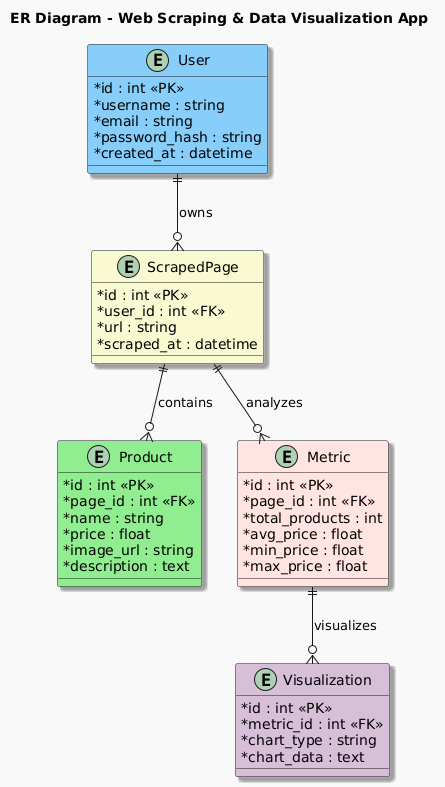

The diagram above was rendered by PlantUML. Its source (embedded in the PNG):
@startuml
title ER Diagram - Web Scraping & Data Visualization App 
skinparam backgroundColor #f9f9f9
skinparam classAttributeIconSize 0
skinparam entity {
  BackgroundColor #ffffff
  BorderColor #2d2d2d
  FontColor #2d2d2d
  FontSize 14
}
skinparam shadowing true

' User entity
entity "User" as User #LightSkyBlue {
  * id : int <<PK>>
  * username : string
  * email : string
  * password_hash : string
  * created_at : datetime
}

' ScrapedPage entity
entity "ScrapedPage" as ScrapedPage #LightGoldenrodYellow {
  * id : int <<PK>>
  * user_id : int <<FK>>
  * url : string
  * scraped_at : datetime
}

' Product entity
entity "Product" as Product #LightGreen {
  * id : int <<PK>>
  * page_id : int <<FK>>
  * name : string
  * price : float
  * image_url : string
  * description : text
}

' Metric entity
entity "Metric" as Metric #MistyRose {
  * id : int <<PK>>
  * page_id : int <<FK>>
  * total_products : int
  * avg_price : float
  * min_price : float
  * max_price : float
}

' Visualization entity
entity "Visualization" as Visualization #Thistle {
  * id : int <<PK>>
  * metric_id : int <<FK>>
  * chart_type : string
  * chart_data : text
}

' Relationships
User ||--o{ ScrapedPage : "owns"
ScrapedPage ||--o{ Product : "contains"
ScrapedPage ||--o{ Metric : "analyzes"
Metric ||--o{ Visualization : "visualizes"
@enduml